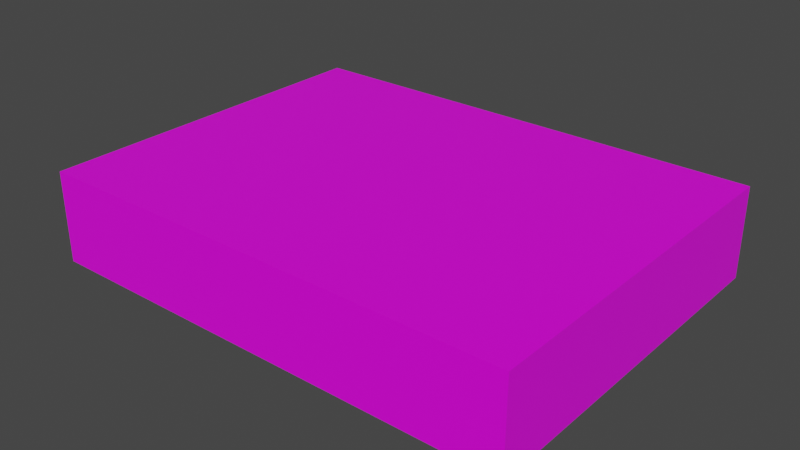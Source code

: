# Source: Floppydrive.blend  (saved by Blender 2.93.21; exported with 4.5.12 LTS)
import bpy
from mathutils import Matrix  # noqa: F401  (used for matrix-valued properties, if any)

bpy.ops.wm.read_factory_settings(use_empty=True)
scene = bpy.context.scene
scene.name = 'Scene'

# ---- collections
col_collection = bpy.data.collections.new('Collection'); scene.collection.children.link(col_collection)

# ---- images (referenced by path relative to the original .blend; pixels are not part of the script)
import os
ASSET_DIR = os.environ.get("B2B_ASSET_DIR", "")  # directory of the original .blend (textures are referenced by path, not embedded)
HERE = os.path.dirname(os.path.abspath(__file__))  # packed textures are extracted next to this script under _unpacked/

def load_image(name, relpath, width, height, colorspace="sRGB"):
    """Load a texture the original file referenced (path relative to the .blend, or extracted next to this script)."""
    p = next((c for c in (os.path.join(HERE, relpath), os.path.join(ASSET_DIR, relpath)) if relpath and os.path.exists(c)), "")
    if p:
        img = bpy.data.images.load(p, check_existing=True)
        img.name = name
    else:  # same state as the original file: an image datablock whose file is absent (Cycles renders it pink)
        img = bpy.data.images.new(name, width, height)
        img.source = "FILE"
        img.filepath = "//" + (relpath or name)
    img.colorspace_settings.name = colorspace
    return img
img_floppydrive_png = load_image('Floppydrive.png', 'Floppydrive.png', 1024, 1024, 'sRGB')

# ---- materials (node trees are filled in below, after node groups)
mat_floppydrive = bpy.data.materials.new('Floppydrive')
mat_floppydrive.alpha_threshold = 0.0
mat_floppydrive.use_transparent_shadow = False
mat_floppydrive.line_color = (0.0, 0.0, 0.0, 1.0)

# ---- material node trees
mat_floppydrive.use_nodes = True; mat_floppydrive.node_tree.nodes.clear()
_N = mat_floppydrive.node_tree.nodes; _L = mat_floppydrive.node_tree.links
n0 = _N.new('ShaderNodeOutputMaterial'); n0.name = 'Material Output'; n0.location = (300, 300)
n1 = _N.new('ShaderNodeBsdfPrincipled'); n1.name = 'Principled BSDF'; n1.location = (10, 300)
n1.distribution = 'GGX'
n1.subsurface_method = 'BURLEY'
n1.inputs[2].default_value = 0.4
n1.inputs[3].default_value = 1.45
n1.inputs[27].default_value = (0.0, 0.0, 0.0, 1.0)
n1.inputs[28].default_value = 1.0
n2 = _N.new('ShaderNodeTexImage'); n2.name = 'Image Texture'; n2.location = (-280, 280)
n2.image = img_floppydrive_png
_L.new(n1.outputs[0], n0.inputs[0])
_L.new(n2.outputs[0], n1.inputs[0])
n0.is_active_output = True

# ---- world
world_world = bpy.data.worlds.new('World'); scene.world = world_world
world_world.use_nodes = True; world_world.node_tree.nodes.clear()
_N = world_world.node_tree.nodes; _L = world_world.node_tree.links
n0 = _N.new('ShaderNodeOutputWorld'); n0.name = 'World Output'; n0.location = (300, 300)
n1 = _N.new('ShaderNodeBackground'); n1.name = 'Background'; n1.location = (10, 300)
n1.inputs[0].default_value = (0.05088, 0.05088, 0.05088, 1.0)
_L.new(n1.outputs[0], n0.inputs[0])
n0.is_active_output = True
world_world.color = (0.05088, 0.05088, 0.05088)
world_world.use_sun_shadow = False
world_world.sun_shadow_jitter_overblur = 0.0

# ---- meshes
me_mesh = bpy.data.meshes.new('Mesh')
me_mesh.from_pydata([(1.0, 1.0, 1.0), (1.0, 1.0, -1.0), (1.0, -1.0, 1.0), (1.0, -1.0, -1.0), (-1.0, 1.0, 1.0), (-1.0, 1.0, -1.0), (-1.0, -1.0, 1.0), (-1.0, -1.0, -1.0)], [], [(0, 4, 6, 2), (3, 2, 6, 7), (7, 6, 4, 5), (5, 1, 3, 7), (1, 0, 2, 3), (5, 4, 0, 1)])
_uv = me_mesh.uv_layers.new(name='UVMap')
_uv.uv.foreach_set('vector', [1.001, 0.2634, 0.9918, 0.9999, 0.005322, 0.9975, 0.004353, 0.2606, -0.002325, 0.2595, 0.9989, 0.2588, 0.9959, 0.9944, -0.00261, 0.9944, 0.002478, 0.2937, 0.0, 1.0, 1.0, 1.0, 1.007, 0.2939, 0.0, 1.0, 1.0, 1.0, 1.001, 0.2979, 0.002285, 0.2959, 1.0, 0.006143, 1.002, 0.2753, -5.432e-05, 0.2741, 0.0, 0.006993, 0.004617, 1.001, 0.9999, 0.9999, 1.002, 0.2603, 0.000848, 0.2666])
me_mesh.materials.append(mat_floppydrive)
me_mesh.use_remesh_preserve_volume = False
me_mesh.use_remesh_preserve_attributes = False
me_mesh.use_mirror_vertex_groups = False
me_mesh.update()

# ---- objects
ob_floppydrive = bpy.data.objects.new('Floppydrive', me_mesh)

# ---- transforms, parenting, visibility, modifiers, constraints
ob_floppydrive.location = (0.0, 0.0, 0.0)
ob_floppydrive.scale = (0.08, 0.06, 0.015)
ob_floppydrive.lock_rotations_4d = False
ob_floppydrive.empty_display_type = 'ARROWS'
ob_floppydrive.lineart.crease_threshold = 0.0

# ---- collection membership
col_collection.objects.link(ob_floppydrive)

# ---- scene / render settings (as saved in the file)
scene.frame_start = 1; scene.frame_end = 250; scene.frame_set(1)
scene.render.engine = 'BLENDER_EEVEE_NEXT'
scene.cycles.use_denoising = False
scene.cycles.samples = 128
scene.cycles.sampling_pattern = 'TABULATED_SOBOL'
scene.cycles.use_adaptive_sampling = False
scene.cycles.use_light_tree = False
scene.view_settings.view_transform = 'Filmic'
bpy.context.view_layer.update()

# ---- added for rendering (the .blend has no active camera and no usable light): camera, sun
cam_auto = bpy.data.cameras.new('AutoCamera')
cam_auto.lens = 50.0
cam_auto.sensor_width = 36.0
cam_auto.clip_end = 1000.0
ob_auto_camera = bpy.data.objects.new('AutoCamera', cam_auto)
scene.collection.objects.link(ob_auto_camera)
ob_auto_camera.location = (0.187115, -0.224538, 0.149692)
ob_auto_camera.rotation_euler = (1.09748, -7.21219e-08, 0.694738)
scene.camera = ob_auto_camera
light_auto_sun = bpy.data.lights.new('AutoSun', 'SUN')
light_auto_sun.energy = 3.0
light_auto_sun.angle = 0.0523599
ob_auto_sun = bpy.data.objects.new('AutoSun', light_auto_sun)
scene.collection.objects.link(ob_auto_sun)
ob_auto_sun.rotation_euler = (0.872665, 0.174533, 0.523599)
bpy.context.view_layer.update()
